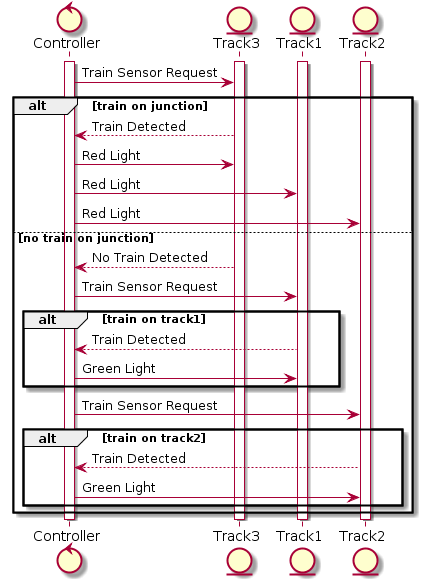

The diagram above was rendered by PlantUML. Its source (embedded in the PNG):
@startuml
control Controller
entity Track3
entity Track1
entity Track2
activate Controller
activate Track3
activate Track1
activate Track2
Controller->Track3: Train Sensor Request
alt train on junction
Controller<--Track3: Train Detected
Controller->Track3: Red Light
Controller->Track1: Red Light
Controller->Track2: Red Light
else no train on junction
Controller<--Track3: No Train Detected
Controller->Track1: Train Sensor Request
alt train on track1
Controller<--Track1: Train Detected
Controller->Track1: Green Light
end
Controller->Track2: Train Sensor Request
alt train on track2
Controller<--Track2: Train Detected
Controller->Track2: Green Light
end
end
deactivate Controller
deactivate Track1
deactivate Track2
deactivate Track3
@enduml